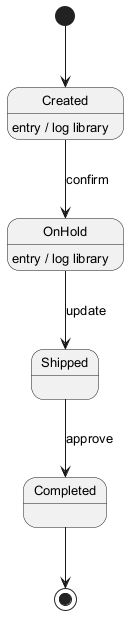

The diagram above was rendered by PlantUML. Its source (embedded in the PNG):
@startuml
skinparam monochrome true
skinparam defaultFontSize 13
[*] --> Created
Created --> OnHold : confirm
Created : entry / log library
OnHold --> Shipped : update
OnHold : entry / log library
Shipped --> Completed : approve
Completed --> [*]
@enduml